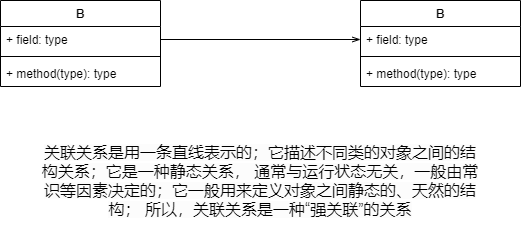

The diagram above was exported from draw.io. Its source (the exported page's mxGraphModel, read from the mxfile embedded in the PNG):
<mxGraphModel dx="1086" dy="806" grid="1" gridSize="10" guides="1" tooltips="1" connect="1" arrows="1" fold="1" page="1" pageScale="1" pageWidth="827" pageHeight="1169" math="0" shadow="0">
  <root>
    <mxCell id="0" />
    <mxCell id="1" parent="0" />
    <mxCell id="qnvaScnidpaG2--bjGL6-5" value="B" style="swimlane;fontStyle=1;align=center;verticalAlign=top;childLayout=stackLayout;horizontal=1;startSize=26;horizontalStack=0;resizeParent=1;resizeParentMax=0;resizeLast=0;collapsible=1;marginBottom=0;" vertex="1" parent="1">
      <mxGeometry x="360" y="320" width="160" height="86" as="geometry" />
    </mxCell>
    <mxCell id="qnvaScnidpaG2--bjGL6-6" value="+ field: type" style="text;strokeColor=none;fillColor=none;align=left;verticalAlign=top;spacingLeft=4;spacingRight=4;overflow=hidden;rotatable=0;points=[[0,0.5],[1,0.5]];portConstraint=eastwest;" vertex="1" parent="qnvaScnidpaG2--bjGL6-5">
      <mxGeometry y="26" width="160" height="26" as="geometry" />
    </mxCell>
    <mxCell id="qnvaScnidpaG2--bjGL6-7" value="" style="line;strokeWidth=1;fillColor=none;align=left;verticalAlign=middle;spacingTop=-1;spacingLeft=3;spacingRight=3;rotatable=0;labelPosition=right;points=[];portConstraint=eastwest;" vertex="1" parent="qnvaScnidpaG2--bjGL6-5">
      <mxGeometry y="52" width="160" height="8" as="geometry" />
    </mxCell>
    <mxCell id="qnvaScnidpaG2--bjGL6-8" value="+ method(type): type" style="text;strokeColor=none;fillColor=none;align=left;verticalAlign=top;spacingLeft=4;spacingRight=4;overflow=hidden;rotatable=0;points=[[0,0.5],[1,0.5]];portConstraint=eastwest;" vertex="1" parent="qnvaScnidpaG2--bjGL6-5">
      <mxGeometry y="60" width="160" height="26" as="geometry" />
    </mxCell>
    <mxCell id="qnvaScnidpaG2--bjGL6-1" value="B" style="swimlane;fontStyle=1;align=center;verticalAlign=top;childLayout=stackLayout;horizontal=1;startSize=26;horizontalStack=0;resizeParent=1;resizeParentMax=0;resizeLast=0;collapsible=1;marginBottom=0;" vertex="1" parent="1">
      <mxGeometry y="320" width="160" height="86" as="geometry" />
    </mxCell>
    <mxCell id="qnvaScnidpaG2--bjGL6-2" value="+ field: type" style="text;strokeColor=none;fillColor=none;align=left;verticalAlign=top;spacingLeft=4;spacingRight=4;overflow=hidden;rotatable=0;points=[[0,0.5],[1,0.5]];portConstraint=eastwest;" vertex="1" parent="qnvaScnidpaG2--bjGL6-1">
      <mxGeometry y="26" width="160" height="26" as="geometry" />
    </mxCell>
    <mxCell id="qnvaScnidpaG2--bjGL6-3" value="" style="line;strokeWidth=1;fillColor=none;align=left;verticalAlign=middle;spacingTop=-1;spacingLeft=3;spacingRight=3;rotatable=0;labelPosition=right;points=[];portConstraint=eastwest;" vertex="1" parent="qnvaScnidpaG2--bjGL6-1">
      <mxGeometry y="52" width="160" height="8" as="geometry" />
    </mxCell>
    <mxCell id="qnvaScnidpaG2--bjGL6-4" value="+ method(type): type" style="text;strokeColor=none;fillColor=none;align=left;verticalAlign=top;spacingLeft=4;spacingRight=4;overflow=hidden;rotatable=0;points=[[0,0.5],[1,0.5]];portConstraint=eastwest;" vertex="1" parent="qnvaScnidpaG2--bjGL6-1">
      <mxGeometry y="60" width="160" height="26" as="geometry" />
    </mxCell>
    <mxCell id="qnvaScnidpaG2--bjGL6-10" style="edgeStyle=orthogonalEdgeStyle;rounded=0;orthogonalLoop=1;jettySize=auto;html=1;exitX=1;exitY=0.5;exitDx=0;exitDy=0;entryX=0;entryY=0.5;entryDx=0;entryDy=0;endArrow=openThin;endFill=0;" edge="1" parent="1" source="qnvaScnidpaG2--bjGL6-2" target="qnvaScnidpaG2--bjGL6-6">
      <mxGeometry relative="1" as="geometry" />
    </mxCell>
    <mxCell id="qnvaScnidpaG2--bjGL6-11" value="&lt;span style=&quot;font-family: &amp;#34;lato&amp;#34; , , &amp;#34;helvetica neue&amp;#34; , &amp;#34;arial&amp;#34; , sans-serif ; font-size: 16px ; background-color: rgb(252 , 252 , 252)&quot;&gt;关联关系是用一条直线表示的；它描述不同类的对象之间的结构关系；它是一种静态关系， 通常与运行状态无关，一般由常识等因素决定的；它一般用来定义对象之间静态的、天然的结构； 所以，关联关系是一种“强关联”的关系&lt;/span&gt;" style="text;html=1;strokeColor=none;fillColor=none;align=center;verticalAlign=middle;whiteSpace=wrap;rounded=0;" vertex="1" parent="1">
      <mxGeometry x="40" y="440" width="440" height="120" as="geometry" />
    </mxCell>
  </root>
</mxGraphModel>